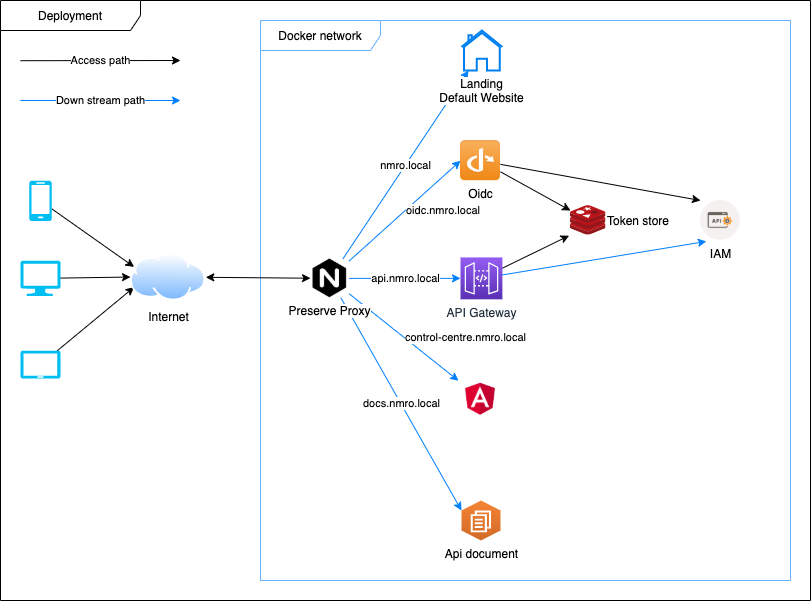

The diagram above was exported from draw.io. Its source (the exported page's mxGraphModel, read from the mxfile embedded in the PNG):
<mxGraphModel dx="946" dy="553" grid="1" gridSize="10" guides="1" tooltips="1" connect="1" arrows="1" fold="1" page="1" pageScale="1" pageWidth="850" pageHeight="1100" math="0" shadow="0">
  <root>
    <mxCell id="0" />
    <mxCell id="1" parent="0" />
    <mxCell id="amKqFveMRsb_rB6zx_u1-1" value="Deployment" style="shape=umlFrame;whiteSpace=wrap;html=1;align=center;width=140;height=30;" vertex="1" parent="1">
      <mxGeometry x="20" y="20" width="810" height="600" as="geometry" />
    </mxCell>
    <mxCell id="x0G9px0pHy5fSWYE6SGK-40" value="Docker network" style="shape=umlFrame;whiteSpace=wrap;html=1;width=120;height=30;fillColor=none;strokeColor=#66B2FF;" parent="1" vertex="1">
      <mxGeometry x="280" y="40" width="530" height="560" as="geometry" />
    </mxCell>
    <mxCell id="x0G9px0pHy5fSWYE6SGK-21" value="Token store" style="html=1;points=[];align=left;image;fontSize=12;image=img/lib/mscae/Cache_Redis_Product.svg;verticalAlign=middle;horizontal=1;labelPosition=right;verticalLabelPosition=middle;" parent="1" vertex="1">
      <mxGeometry x="590" y="225" width="35.42" height="29.75" as="geometry" />
    </mxCell>
    <mxCell id="x0G9px0pHy5fSWYE6SGK-14" value="oidc.nmro.local" style="edgeStyle=none;rounded=0;orthogonalLoop=1;jettySize=auto;html=1;entryX=0;entryY=0.5;entryDx=0;entryDy=0;startArrow=none;startFill=0;strokeColor=#007FFF;labelPosition=right;verticalLabelPosition=middle;align=left;verticalAlign=middle;" parent="1" source="x0G9px0pHy5fSWYE6SGK-1" target="x0G9px0pHy5fSWYE6SGK-13" edge="1">
      <mxGeometry relative="1" as="geometry" />
    </mxCell>
    <mxCell id="x0G9px0pHy5fSWYE6SGK-16" value="api.nmro.local" style="edgeStyle=none;rounded=0;orthogonalLoop=1;jettySize=auto;html=1;startArrow=none;startFill=0;strokeColor=#007FFF;" parent="1" source="x0G9px0pHy5fSWYE6SGK-1" target="x0G9px0pHy5fSWYE6SGK-15" edge="1">
      <mxGeometry relative="1" as="geometry" />
    </mxCell>
    <mxCell id="x0G9px0pHy5fSWYE6SGK-19" value="nmro.local" style="edgeStyle=none;rounded=0;orthogonalLoop=1;jettySize=auto;html=1;startArrow=none;startFill=0;strokeColor=#007FFF;" parent="1" source="x0G9px0pHy5fSWYE6SGK-1" target="x0G9px0pHy5fSWYE6SGK-18" edge="1">
      <mxGeometry relative="1" as="geometry" />
    </mxCell>
    <mxCell id="x0G9px0pHy5fSWYE6SGK-33" value="control-centre.nmro.local" style="edgeStyle=none;rounded=0;orthogonalLoop=1;jettySize=auto;html=1;entryX=0;entryY=0;entryDx=0;entryDy=0;startArrow=none;startFill=0;strokeColor=#007FFF;labelPosition=right;verticalLabelPosition=middle;align=left;verticalAlign=middle;" parent="1" source="x0G9px0pHy5fSWYE6SGK-1" edge="1">
      <mxGeometry relative="1" as="geometry">
        <mxPoint x="478" y="400.25" as="targetPoint" />
      </mxGeometry>
    </mxCell>
    <mxCell id="x0G9px0pHy5fSWYE6SGK-39" value="docs.nmro.local" style="edgeStyle=none;rounded=0;orthogonalLoop=1;jettySize=auto;html=1;entryX=0;entryY=0.25;entryDx=0;entryDy=0;entryPerimeter=0;startArrow=none;startFill=0;strokeColor=#007FFF;" parent="1" source="x0G9px0pHy5fSWYE6SGK-1" target="x0G9px0pHy5fSWYE6SGK-38" edge="1">
      <mxGeometry relative="1" as="geometry" />
    </mxCell>
    <mxCell id="x0G9px0pHy5fSWYE6SGK-1" value="Preserve Proxy" style="shape=image;html=1;verticalAlign=top;verticalLabelPosition=bottom;labelBackgroundColor=#ffffff;imageAspect=0;aspect=fixed;image=https://cdn4.iconfinder.com/data/icons/logos-brands-5/24/nginx-128.png" parent="1" vertex="1">
      <mxGeometry x="330" y="278.52" width="38.71" height="38.71" as="geometry" />
    </mxCell>
    <mxCell id="x0G9px0pHy5fSWYE6SGK-10" style="rounded=0;orthogonalLoop=1;jettySize=auto;html=1;entryX=0;entryY=0.5;entryDx=0;entryDy=0;strokeColor=#000000;" parent="1" source="x0G9px0pHy5fSWYE6SGK-5" target="x0G9px0pHy5fSWYE6SGK-8" edge="1">
      <mxGeometry relative="1" as="geometry" />
    </mxCell>
    <mxCell id="x0G9px0pHy5fSWYE6SGK-5" value="" style="verticalLabelPosition=bottom;html=1;verticalAlign=top;align=center;strokeColor=none;fillColor=#00BEF2;shape=mxgraph.azure.computer;pointerEvents=1;" parent="1" vertex="1">
      <mxGeometry x="40" y="280.25" width="40" height="35.25" as="geometry" />
    </mxCell>
    <mxCell id="x0G9px0pHy5fSWYE6SGK-11" style="rounded=0;orthogonalLoop=1;jettySize=auto;html=1;entryX=0;entryY=0.75;entryDx=0;entryDy=0;strokeColor=#000000;" parent="1" source="x0G9px0pHy5fSWYE6SGK-6" target="x0G9px0pHy5fSWYE6SGK-8" edge="1">
      <mxGeometry relative="1" as="geometry" />
    </mxCell>
    <mxCell id="x0G9px0pHy5fSWYE6SGK-6" value="" style="verticalLabelPosition=bottom;html=1;verticalAlign=top;align=center;strokeColor=none;fillColor=#00BEF2;shape=mxgraph.azure.tablet;pointerEvents=1;" parent="1" vertex="1">
      <mxGeometry x="40" y="370.25" width="40" height="27.75" as="geometry" />
    </mxCell>
    <mxCell id="x0G9px0pHy5fSWYE6SGK-9" style="rounded=0;orthogonalLoop=1;jettySize=auto;html=1;entryX=0;entryY=0.25;entryDx=0;entryDy=0;strokeColor=#000000;" parent="1" source="x0G9px0pHy5fSWYE6SGK-7" target="x0G9px0pHy5fSWYE6SGK-8" edge="1">
      <mxGeometry relative="1" as="geometry" />
    </mxCell>
    <mxCell id="x0G9px0pHy5fSWYE6SGK-7" value="" style="verticalLabelPosition=bottom;html=1;verticalAlign=top;align=center;strokeColor=none;fillColor=#00BEF2;shape=mxgraph.azure.mobile;pointerEvents=1;" parent="1" vertex="1">
      <mxGeometry x="48.75" y="200.25" width="22.5" height="40.25" as="geometry" />
    </mxCell>
    <mxCell id="x0G9px0pHy5fSWYE6SGK-12" style="edgeStyle=none;rounded=0;orthogonalLoop=1;jettySize=auto;html=1;startArrow=classic;startFill=1;strokeColor=#000000;" parent="1" source="x0G9px0pHy5fSWYE6SGK-8" target="x0G9px0pHy5fSWYE6SGK-1" edge="1">
      <mxGeometry relative="1" as="geometry" />
    </mxCell>
    <mxCell id="x0G9px0pHy5fSWYE6SGK-8" value="Internet" style="aspect=fixed;perimeter=ellipsePerimeter;html=1;align=center;shadow=0;dashed=0;spacingTop=3;image;image=img/lib/active_directory/internet_cloud.svg;" parent="1" vertex="1">
      <mxGeometry x="150" y="272.82" width="75.28" height="47.43" as="geometry" />
    </mxCell>
    <mxCell id="x0G9px0pHy5fSWYE6SGK-22" style="edgeStyle=none;rounded=0;orthogonalLoop=1;jettySize=auto;html=1;startArrow=none;startFill=0;" parent="1" source="x0G9px0pHy5fSWYE6SGK-13" target="x0G9px0pHy5fSWYE6SGK-21" edge="1">
      <mxGeometry relative="1" as="geometry" />
    </mxCell>
    <mxCell id="x0G9px0pHy5fSWYE6SGK-26" style="edgeStyle=none;rounded=0;orthogonalLoop=1;jettySize=auto;html=1;entryX=0;entryY=0;entryDx=0;entryDy=0;startArrow=none;startFill=0;" parent="1" source="x0G9px0pHy5fSWYE6SGK-13" target="x0G9px0pHy5fSWYE6SGK-20" edge="1">
      <mxGeometry relative="1" as="geometry" />
    </mxCell>
    <mxCell id="x0G9px0pHy5fSWYE6SGK-13" value="Oidc" style="shape=image;html=1;verticalAlign=top;verticalLabelPosition=bottom;labelBackgroundColor=#ffffff;imageAspect=0;aspect=fixed;image=https://cdn0.iconfinder.com/data/icons/WPZOOM_Social_Networking_Icon_Set/64/openid.png" parent="1" vertex="1">
      <mxGeometry x="480" y="160.25" width="40" height="40" as="geometry" />
    </mxCell>
    <mxCell id="x0G9px0pHy5fSWYE6SGK-23" style="edgeStyle=none;rounded=0;orthogonalLoop=1;jettySize=auto;html=1;entryX=-0.039;entryY=1.014;entryDx=0;entryDy=0;entryPerimeter=0;startArrow=none;startFill=0;" parent="1" source="x0G9px0pHy5fSWYE6SGK-15" target="x0G9px0pHy5fSWYE6SGK-21" edge="1">
      <mxGeometry relative="1" as="geometry" />
    </mxCell>
    <mxCell id="x0G9px0pHy5fSWYE6SGK-27" style="edgeStyle=none;rounded=0;orthogonalLoop=1;jettySize=auto;html=1;entryX=0.147;entryY=1.029;entryDx=0;entryDy=0;entryPerimeter=0;startArrow=none;startFill=0;strokeColor=#007FFF;" parent="1" source="x0G9px0pHy5fSWYE6SGK-15" target="x0G9px0pHy5fSWYE6SGK-20" edge="1">
      <mxGeometry relative="1" as="geometry" />
    </mxCell>
    <mxCell id="x0G9px0pHy5fSWYE6SGK-15" value="API Gateway" style="outlineConnect=0;fontColor=#232F3E;gradientColor=#945DF2;gradientDirection=north;fillColor=#5A30B5;strokeColor=#ffffff;dashed=0;verticalLabelPosition=bottom;verticalAlign=top;align=center;html=1;fontSize=12;fontStyle=0;aspect=fixed;shape=mxgraph.aws4.resourceIcon;resIcon=mxgraph.aws4.api_gateway;" parent="1" vertex="1">
      <mxGeometry x="480" y="276.91999999999996" width="41.9" height="41.9" as="geometry" />
    </mxCell>
    <mxCell id="x0G9px0pHy5fSWYE6SGK-18" value="Landing&lt;br&gt;Default Website" style="html=1;verticalLabelPosition=bottom;align=center;labelBackgroundColor=#ffffff;verticalAlign=top;strokeWidth=2;strokeColor=#0080F0;shadow=0;dashed=0;shape=mxgraph.ios7.icons.home;" parent="1" vertex="1">
      <mxGeometry x="480.9" y="50" width="41" height="40" as="geometry" />
    </mxCell>
    <mxCell id="x0G9px0pHy5fSWYE6SGK-20" value="IAM" style="shape=image;html=1;verticalAlign=top;verticalLabelPosition=bottom;labelBackgroundColor=#ffffff;imageAspect=0;aspect=fixed;image=https://cdn4.iconfinder.com/data/icons/web-development-5/500/api-code-window-128.png" parent="1" vertex="1">
      <mxGeometry x="720" y="220" width="39.75" height="39.75" as="geometry" />
    </mxCell>
    <mxCell id="x0G9px0pHy5fSWYE6SGK-30" value="" style="shape=image;html=1;verticalAlign=top;verticalLabelPosition=bottom;labelBackgroundColor=#ffffff;imageAspect=0;aspect=fixed;image=https://cdn3.iconfinder.com/data/icons/logos-3/250/angular-128.png" parent="1" vertex="1">
      <mxGeometry x="480" y="398" width="40" height="40" as="geometry" />
    </mxCell>
    <mxCell id="x0G9px0pHy5fSWYE6SGK-36" value="Access path" style="rounded=0;orthogonalLoop=1;jettySize=auto;html=1;strokeColor=#000000;" parent="1" edge="1">
      <mxGeometry relative="1" as="geometry">
        <mxPoint x="40" y="80.20243547584535" as="sourcePoint" />
        <mxPoint x="200" y="80" as="targetPoint" />
      </mxGeometry>
    </mxCell>
    <mxCell id="x0G9px0pHy5fSWYE6SGK-37" value="Down stream path" style="edgeStyle=none;rounded=0;orthogonalLoop=1;jettySize=auto;html=1;startArrow=none;startFill=0;strokeColor=#007FFF;" parent="1" edge="1">
      <mxGeometry relative="1" as="geometry">
        <mxPoint x="40" y="120" as="sourcePoint" />
        <mxPoint x="200" y="120" as="targetPoint" />
      </mxGeometry>
    </mxCell>
    <mxCell id="x0G9px0pHy5fSWYE6SGK-38" value="Api document" style="outlineConnect=0;dashed=0;verticalLabelPosition=bottom;verticalAlign=top;align=center;html=1;shape=mxgraph.aws3.workdocs;fillColor=#D16A28;gradientColor=#F58435;gradientDirection=north;" parent="1" vertex="1">
      <mxGeometry x="481" y="520" width="39" height="40" as="geometry" />
    </mxCell>
  </root>
</mxGraphModel>